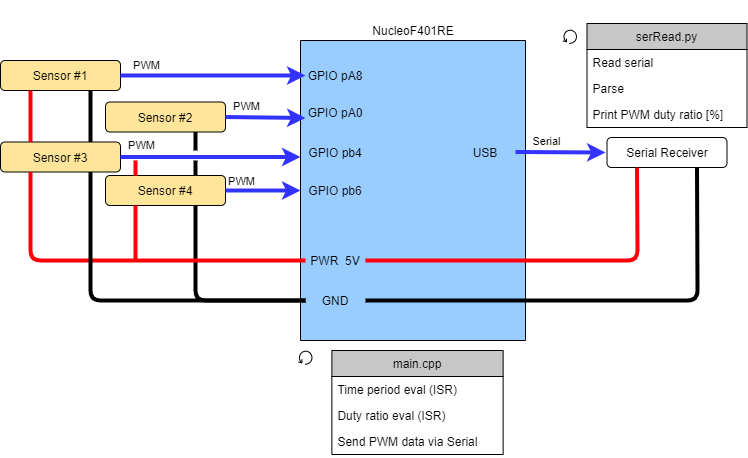

The diagram above was exported from draw.io. Its source (the exported page's mxGraphModel, read from the mxfile embedded in the PNG):
<mxGraphModel dx="868" dy="433" grid="1" gridSize="10" guides="1" tooltips="1" connect="1" arrows="1" fold="1" page="1" pageScale="1" pageWidth="850" pageHeight="1100" math="0" shadow="0">
  <root>
    <mxCell id="0" />
    <mxCell id="1" parent="0" />
    <mxCell id="6JRiyW2zS3onpbhQ3uR--1" value="Sensor #1" style="rounded=1;whiteSpace=wrap;html=1;fillColor=#FFE599;" parent="1" vertex="1">
      <mxGeometry x="25" y="80" width="120" height="30" as="geometry" />
    </mxCell>
    <mxCell id="6JRiyW2zS3onpbhQ3uR--23" value="NucleoF401RE" style="rounded=1;whiteSpace=wrap;html=1;strokeColor=none;" parent="1" vertex="1">
      <mxGeometry x="377.5" y="20" width="120" height="60" as="geometry" />
    </mxCell>
    <mxCell id="6JRiyW2zS3onpbhQ3uR--24" value="" style="rounded=0;whiteSpace=wrap;html=1;rotation=90;labelBackgroundColor=#ffffff;fillColor=#99CCFF;" parent="1" vertex="1">
      <mxGeometry x="287.5" y="97.5" width="300" height="225" as="geometry" />
    </mxCell>
    <mxCell id="6JRiyW2zS3onpbhQ3uR--31" value="&lt;span style=&quot;background-color: rgb(153 , 204 , 255)&quot;&gt;GPIO pA8&lt;/span&gt;" style="rounded=1;whiteSpace=wrap;html=1;strokeColor=none;labelBackgroundColor=#ffffff;fillColor=#99CCFF;" parent="1" vertex="1">
      <mxGeometry x="330" y="65" width="60" height="60" as="geometry" />
    </mxCell>
    <mxCell id="6JRiyW2zS3onpbhQ3uR--32" value="&lt;span style=&quot;background-color: rgb(153 , 204 , 255)&quot;&gt;PWR&amp;nbsp; 5V&lt;/span&gt;" style="rounded=1;whiteSpace=wrap;html=1;strokeColor=none;labelBackgroundColor=#ffffff;fillColor=#99CCFF;" parent="1" vertex="1">
      <mxGeometry x="330" y="250" width="60" height="60" as="geometry" />
    </mxCell>
    <mxCell id="6JRiyW2zS3onpbhQ3uR--35" value="&lt;span style=&quot;background-color: rgb(153 , 204 , 255)&quot;&gt;USB&lt;/span&gt;" style="rounded=1;whiteSpace=wrap;html=1;strokeColor=none;labelBackgroundColor=#ffffff;fillColor=#99CCFF;" parent="1" vertex="1">
      <mxGeometry x="480" y="141.5" width="60" height="60" as="geometry" />
    </mxCell>
    <mxCell id="6JRiyW2zS3onpbhQ3uR--36" value="&lt;span style=&quot;background-color: rgb(153 , 204 , 255)&quot;&gt;GND&lt;/span&gt;" style="rounded=1;whiteSpace=wrap;html=1;strokeColor=none;labelBackgroundColor=#ffffff;fillColor=#99CCFF;" parent="1" vertex="1">
      <mxGeometry x="330" y="290" width="60" height="60" as="geometry" />
    </mxCell>
    <mxCell id="6JRiyW2zS3onpbhQ3uR--38" value="Sensor #2" style="rounded=1;whiteSpace=wrap;html=1;fillColor=#FFE599;" parent="1" vertex="1">
      <mxGeometry x="130" y="121.5" width="120" height="30" as="geometry" />
    </mxCell>
    <mxCell id="6JRiyW2zS3onpbhQ3uR--43" value="&lt;span style=&quot;background-color: rgb(153 , 204 , 255)&quot;&gt;GPIO pA0&lt;/span&gt;" style="rounded=1;whiteSpace=wrap;html=1;strokeColor=none;labelBackgroundColor=#ffffff;fillColor=#99CCFF;" parent="1" vertex="1">
      <mxGeometry x="330" y="101.5" width="60" height="60" as="geometry" />
    </mxCell>
    <mxCell id="6JRiyW2zS3onpbhQ3uR--51" value="PWM" style="edgeLabel;html=1;align=center;verticalAlign=middle;resizable=0;points=[];" parent="1" vertex="1" connectable="0">
      <mxGeometry x="180.000445675194" y="115.00155470961647" as="geometry">
        <mxPoint x="-10" y="-31" as="offset" />
      </mxGeometry>
    </mxCell>
    <mxCell id="6JRiyW2zS3onpbhQ3uR--52" value="PWM" style="edgeLabel;html=1;align=center;verticalAlign=middle;resizable=0;points=[];" parent="1" vertex="1" connectable="0">
      <mxGeometry x="280.000445675194" y="156.50155470961647" as="geometry">
        <mxPoint x="-10" y="-31" as="offset" />
      </mxGeometry>
    </mxCell>
    <mxCell id="6JRiyW2zS3onpbhQ3uR--53" value="" style="endArrow=classic;html=1;exitX=1;exitY=0.5;exitDx=0;exitDy=0;strokeWidth=4;strokeColor=#3333FF;" parent="1" source="6JRiyW2zS3onpbhQ3uR--38" edge="1">
      <mxGeometry width="50" height="50" relative="1" as="geometry">
        <mxPoint x="280" y="187.5" as="sourcePoint" />
        <mxPoint x="330" y="137.5" as="targetPoint" />
      </mxGeometry>
    </mxCell>
    <mxCell id="6JRiyW2zS3onpbhQ3uR--54" value="" style="endArrow=classic;html=1;exitX=1;exitY=0.5;exitDx=0;exitDy=0;entryX=0;entryY=0.5;entryDx=0;entryDy=0;strokeWidth=4;strokeColor=#3333FF;" parent="1" source="6JRiyW2zS3onpbhQ3uR--1" target="6JRiyW2zS3onpbhQ3uR--31" edge="1">
      <mxGeometry width="50" height="50" relative="1" as="geometry">
        <mxPoint x="290" y="155" as="sourcePoint" />
        <mxPoint x="340" y="155" as="targetPoint" />
      </mxGeometry>
    </mxCell>
    <mxCell id="6JRiyW2zS3onpbhQ3uR--55" value="" style="endArrow=classic;html=1;exitX=1;exitY=0.5;exitDx=0;exitDy=0;strokeWidth=4;strokeColor=#3333FF;" parent="1" source="6JRiyW2zS3onpbhQ3uR--35" edge="1">
      <mxGeometry width="50" height="50" relative="1" as="geometry">
        <mxPoint x="610" y="171.5" as="sourcePoint" />
        <mxPoint x="630" y="172" as="targetPoint" />
      </mxGeometry>
    </mxCell>
    <mxCell id="6JRiyW2zS3onpbhQ3uR--56" value="Serial Receiver" style="rounded=1;whiteSpace=wrap;html=1;" parent="1" vertex="1">
      <mxGeometry x="631.5" y="157" width="120" height="30" as="geometry" />
    </mxCell>
    <mxCell id="6JRiyW2zS3onpbhQ3uR--58" value="" style="shape=mxgraph.bpmn.loop;html=1;outlineConnect=0;" parent="1" vertex="1">
      <mxGeometry x="587.5" y="49" width="14" height="14" as="geometry" />
    </mxCell>
    <mxCell id="6JRiyW2zS3onpbhQ3uR--67" value="" style="shape=mxgraph.bpmn.loop;html=1;outlineConnect=0;" parent="1" vertex="1">
      <mxGeometry x="323" y="370" width="14" height="14" as="geometry" />
    </mxCell>
    <mxCell id="6JRiyW2zS3onpbhQ3uR--70" value="Serial" style="edgeLabel;html=1;align=center;verticalAlign=middle;resizable=0;points=[];labelBackgroundColor=#ffffff;" parent="1" vertex="1" connectable="0">
      <mxGeometry x="580.000445675194" y="191.50155470961647" as="geometry">
        <mxPoint x="-10" y="-31" as="offset" />
      </mxGeometry>
    </mxCell>
    <mxCell id="6JRiyW2zS3onpbhQ3uR--73" value="" style="endArrow=none;html=1;entryX=0.25;entryY=1;entryDx=0;entryDy=0;exitX=1;exitY=0.5;exitDx=0;exitDy=0;strokeWidth=4;strokeColor=#FF0008;" parent="1" source="6JRiyW2zS3onpbhQ3uR--32" target="6JRiyW2zS3onpbhQ3uR--56" edge="1">
      <mxGeometry width="50" height="50" relative="1" as="geometry">
        <mxPoint x="560" y="207.5" as="sourcePoint" />
        <mxPoint x="500" y="202.5" as="targetPoint" />
        <Array as="points">
          <mxPoint x="662" y="280" />
        </Array>
      </mxGeometry>
    </mxCell>
    <mxCell id="6JRiyW2zS3onpbhQ3uR--74" value="" style="endArrow=none;html=1;entryX=0.75;entryY=1;entryDx=0;entryDy=0;exitX=1;exitY=0.5;exitDx=0;exitDy=0;strokeWidth=4;" parent="1" source="6JRiyW2zS3onpbhQ3uR--36" target="6JRiyW2zS3onpbhQ3uR--56" edge="1">
      <mxGeometry width="50" height="50" relative="1" as="geometry">
        <mxPoint x="560" y="247.5" as="sourcePoint" />
        <mxPoint x="760" y="196.5" as="targetPoint" />
        <Array as="points">
          <mxPoint x="722" y="320" />
        </Array>
      </mxGeometry>
    </mxCell>
    <mxCell id="6JRiyW2zS3onpbhQ3uR--63" value="main.cpp" style="swimlane;fontStyle=0;childLayout=stackLayout;horizontal=1;startSize=26;horizontalStack=0;resizeParent=1;resizeParentMax=0;resizeLast=0;collapsible=1;marginBottom=0;fillColor=#C7C7C7;" parent="1" vertex="1">
      <mxGeometry x="356.38" y="370" width="171.25" height="104" as="geometry">
        <mxRectangle x="540" y="213" width="90" height="26" as="alternateBounds" />
      </mxGeometry>
    </mxCell>
    <mxCell id="6JRiyW2zS3onpbhQ3uR--64" value="Time period eval (ISR)" style="text;strokeColor=none;fillColor=none;align=left;verticalAlign=top;spacingLeft=4;spacingRight=4;overflow=hidden;rotatable=0;points=[[0,0.5],[1,0.5]];portConstraint=eastwest;" parent="6JRiyW2zS3onpbhQ3uR--63" vertex="1">
      <mxGeometry y="26" width="171.25" height="26" as="geometry" />
    </mxCell>
    <mxCell id="6JRiyW2zS3onpbhQ3uR--65" value="Duty ratio eval (ISR)" style="text;strokeColor=none;fillColor=none;align=left;verticalAlign=top;spacingLeft=4;spacingRight=4;overflow=hidden;rotatable=0;points=[[0,0.5],[1,0.5]];portConstraint=eastwest;" parent="6JRiyW2zS3onpbhQ3uR--63" vertex="1">
      <mxGeometry y="52" width="171.25" height="26" as="geometry" />
    </mxCell>
    <mxCell id="6JRiyW2zS3onpbhQ3uR--66" value="Send PWM data via Serial" style="text;strokeColor=none;fillColor=none;align=left;verticalAlign=top;spacingLeft=4;spacingRight=4;overflow=hidden;rotatable=0;points=[[0,0.5],[1,0.5]];portConstraint=eastwest;" parent="6JRiyW2zS3onpbhQ3uR--63" vertex="1">
      <mxGeometry y="78" width="171.25" height="26" as="geometry" />
    </mxCell>
    <mxCell id="ECJT_9nqhtQOofXsaOGs-1" value="&lt;span style=&quot;background-color: rgb(153 , 204 , 255)&quot;&gt;GPIO pb4&lt;/span&gt;" style="rounded=1;whiteSpace=wrap;html=1;strokeColor=none;labelBackgroundColor=#ffffff;fillColor=#99CCFF;" vertex="1" parent="1">
      <mxGeometry x="330" y="141.5" width="60" height="60" as="geometry" />
    </mxCell>
    <mxCell id="ECJT_9nqhtQOofXsaOGs-2" value="&lt;span style=&quot;background-color: rgb(153 , 204 , 255)&quot;&gt;GPIO pb6&lt;/span&gt;" style="rounded=1;whiteSpace=wrap;html=1;strokeColor=none;labelBackgroundColor=#ffffff;fillColor=#99CCFF;" vertex="1" parent="1">
      <mxGeometry x="330" y="180" width="60" height="60" as="geometry" />
    </mxCell>
    <mxCell id="ECJT_9nqhtQOofXsaOGs-4" value="Sensor #3" style="rounded=1;whiteSpace=wrap;html=1;fillColor=#FFE599;" vertex="1" parent="1">
      <mxGeometry x="25" y="161.5" width="120" height="30" as="geometry" />
    </mxCell>
    <mxCell id="ECJT_9nqhtQOofXsaOGs-5" value="Sensor #4" style="rounded=1;whiteSpace=wrap;html=1;fillColor=#FFE599;" vertex="1" parent="1">
      <mxGeometry x="130" y="195" width="120" height="30" as="geometry" />
    </mxCell>
    <mxCell id="ECJT_9nqhtQOofXsaOGs-6" value="PWM" style="edgeLabel;html=1;align=center;verticalAlign=middle;resizable=0;points=[];" vertex="1" connectable="0" parent="1">
      <mxGeometry x="175.000445675194" y="195.00155470961647" as="geometry">
        <mxPoint x="-10" y="-31" as="offset" />
      </mxGeometry>
    </mxCell>
    <mxCell id="ECJT_9nqhtQOofXsaOGs-7" value="PWM" style="edgeLabel;html=1;align=center;verticalAlign=middle;resizable=0;points=[];" vertex="1" connectable="0" parent="1">
      <mxGeometry x="275.000445675194" y="231.50155470961647" as="geometry">
        <mxPoint x="-10" y="-31" as="offset" />
      </mxGeometry>
    </mxCell>
    <mxCell id="ECJT_9nqhtQOofXsaOGs-8" value="" style="endArrow=classic;html=1;exitX=1;exitY=0.5;exitDx=0;exitDy=0;strokeWidth=4;strokeColor=#3333FF;" edge="1" parent="1" source="ECJT_9nqhtQOofXsaOGs-5">
      <mxGeometry width="50" height="50" relative="1" as="geometry">
        <mxPoint x="275" y="283" as="sourcePoint" />
        <mxPoint x="325" y="210" as="targetPoint" />
      </mxGeometry>
    </mxCell>
    <mxCell id="ECJT_9nqhtQOofXsaOGs-9" value="" style="endArrow=classic;html=1;exitX=1;exitY=0.5;exitDx=0;exitDy=0;entryX=0;entryY=0.5;entryDx=0;entryDy=0;strokeWidth=4;strokeColor=#3333FF;" edge="1" parent="1" source="ECJT_9nqhtQOofXsaOGs-4">
      <mxGeometry width="50" height="50" relative="1" as="geometry">
        <mxPoint x="285" y="236.5" as="sourcePoint" />
        <mxPoint x="325" y="176.5" as="targetPoint" />
      </mxGeometry>
    </mxCell>
    <mxCell id="ECJT_9nqhtQOofXsaOGs-10" value="" style="endArrow=none;html=1;exitX=0.75;exitY=1;exitDx=0;exitDy=0;entryX=0;entryY=0.5;entryDx=0;entryDy=0;strokeWidth=4;" edge="1" parent="1" source="ECJT_9nqhtQOofXsaOGs-5" target="6JRiyW2zS3onpbhQ3uR--36">
      <mxGeometry width="50" height="50" relative="1" as="geometry">
        <mxPoint x="400" y="240" as="sourcePoint" />
        <mxPoint x="450" y="190" as="targetPoint" />
        <Array as="points">
          <mxPoint x="220" y="320" />
        </Array>
      </mxGeometry>
    </mxCell>
    <mxCell id="ECJT_9nqhtQOofXsaOGs-11" value="" style="endArrow=none;html=1;entryX=0;entryY=0.5;entryDx=0;entryDy=0;exitX=0.25;exitY=1;exitDx=0;exitDy=0;strokeWidth=4;strokeColor=#FF0008;" edge="1" parent="1" source="ECJT_9nqhtQOofXsaOGs-4" target="6JRiyW2zS3onpbhQ3uR--32">
      <mxGeometry width="50" height="50" relative="1" as="geometry">
        <mxPoint x="400" y="240" as="sourcePoint" />
        <mxPoint x="450" y="190" as="targetPoint" />
        <Array as="points">
          <mxPoint x="55" y="280" />
        </Array>
      </mxGeometry>
    </mxCell>
    <mxCell id="ECJT_9nqhtQOofXsaOGs-12" value="" style="endArrow=none;html=1;strokeWidth=4;strokeColor=#FF0008;entryX=0.25;entryY=1;entryDx=0;entryDy=0;" edge="1" parent="1" target="ECJT_9nqhtQOofXsaOGs-5">
      <mxGeometry width="50" height="50" relative="1" as="geometry">
        <mxPoint x="160" y="280" as="sourcePoint" />
        <mxPoint x="160" y="230" as="targetPoint" />
      </mxGeometry>
    </mxCell>
    <mxCell id="ECJT_9nqhtQOofXsaOGs-13" value="" style="endArrow=none;html=1;entryX=0.75;entryY=1;entryDx=0;entryDy=0;strokeWidth=4;" edge="1" parent="1" target="6JRiyW2zS3onpbhQ3uR--38">
      <mxGeometry width="50" height="50" relative="1" as="geometry">
        <mxPoint x="220" y="170" as="sourcePoint" />
        <mxPoint x="450" y="190" as="targetPoint" />
      </mxGeometry>
    </mxCell>
    <mxCell id="ECJT_9nqhtQOofXsaOGs-14" value="" style="endArrow=none;html=1;exitX=0.25;exitY=0;exitDx=0;exitDy=0;strokeWidth=4;strokeColor=#FF0008;" edge="1" parent="1" source="ECJT_9nqhtQOofXsaOGs-5">
      <mxGeometry width="50" height="50" relative="1" as="geometry">
        <mxPoint x="400" y="240" as="sourcePoint" />
        <mxPoint x="160" y="180" as="targetPoint" />
      </mxGeometry>
    </mxCell>
    <mxCell id="ECJT_9nqhtQOofXsaOGs-15" value="" style="endArrow=none;html=1;exitX=0.75;exitY=0;exitDx=0;exitDy=0;strokeWidth=4;" edge="1" parent="1" source="ECJT_9nqhtQOofXsaOGs-5">
      <mxGeometry width="50" height="50" relative="1" as="geometry">
        <mxPoint x="170" y="205" as="sourcePoint" />
        <mxPoint x="220" y="180" as="targetPoint" />
        <Array as="points" />
      </mxGeometry>
    </mxCell>
    <mxCell id="ECJT_9nqhtQOofXsaOGs-16" value="" style="endArrow=none;html=1;exitX=0.25;exitY=0;exitDx=0;exitDy=0;entryX=0.25;entryY=1;entryDx=0;entryDy=0;strokeWidth=4;strokeColor=#FF0008;" edge="1" parent="1" source="ECJT_9nqhtQOofXsaOGs-4" target="6JRiyW2zS3onpbhQ3uR--1">
      <mxGeometry width="50" height="50" relative="1" as="geometry">
        <mxPoint x="400" y="240" as="sourcePoint" />
        <mxPoint x="450" y="190" as="targetPoint" />
      </mxGeometry>
    </mxCell>
    <mxCell id="ECJT_9nqhtQOofXsaOGs-18" value="" style="endArrow=none;html=1;exitX=0.75;exitY=1;exitDx=0;exitDy=0;strokeWidth=4;" edge="1" parent="1" source="ECJT_9nqhtQOofXsaOGs-4">
      <mxGeometry width="50" height="50" relative="1" as="geometry">
        <mxPoint x="165" y="340" as="sourcePoint" />
        <mxPoint x="330" y="320" as="targetPoint" />
        <Array as="points">
          <mxPoint x="115" y="320" />
        </Array>
      </mxGeometry>
    </mxCell>
    <mxCell id="ECJT_9nqhtQOofXsaOGs-20" value="" style="endArrow=none;html=1;exitX=0.75;exitY=0;exitDx=0;exitDy=0;entryX=0.75;entryY=1;entryDx=0;entryDy=0;strokeWidth=4;" edge="1" parent="1" source="ECJT_9nqhtQOofXsaOGs-4" target="6JRiyW2zS3onpbhQ3uR--1">
      <mxGeometry width="50" height="50" relative="1" as="geometry">
        <mxPoint x="400" y="240" as="sourcePoint" />
        <mxPoint x="450" y="190" as="targetPoint" />
      </mxGeometry>
    </mxCell>
    <mxCell id="6JRiyW2zS3onpbhQ3uR--59" value="serRead.py" style="swimlane;fontStyle=0;childLayout=stackLayout;horizontal=1;startSize=26;horizontalStack=0;resizeParent=1;resizeParentMax=0;resizeLast=0;collapsible=1;marginBottom=0;fillColor=#C7C7C7;" parent="1" vertex="1">
      <mxGeometry x="611.5" y="43" width="160" height="104" as="geometry">
        <mxRectangle x="540" y="213" width="90" height="26" as="alternateBounds" />
      </mxGeometry>
    </mxCell>
    <mxCell id="6JRiyW2zS3onpbhQ3uR--60" value="Read serial" style="text;strokeColor=none;fillColor=none;align=left;verticalAlign=top;spacingLeft=4;spacingRight=4;overflow=hidden;rotatable=0;points=[[0,0.5],[1,0.5]];portConstraint=eastwest;" parent="6JRiyW2zS3onpbhQ3uR--59" vertex="1">
      <mxGeometry y="26" width="160" height="26" as="geometry" />
    </mxCell>
    <mxCell id="6JRiyW2zS3onpbhQ3uR--61" value="Parse" style="text;strokeColor=none;fillColor=none;align=left;verticalAlign=top;spacingLeft=4;spacingRight=4;overflow=hidden;rotatable=0;points=[[0,0.5],[1,0.5]];portConstraint=eastwest;" parent="6JRiyW2zS3onpbhQ3uR--59" vertex="1">
      <mxGeometry y="52" width="160" height="26" as="geometry" />
    </mxCell>
    <mxCell id="6JRiyW2zS3onpbhQ3uR--62" value="Print PWM duty ratio [%]" style="text;strokeColor=none;fillColor=none;align=left;verticalAlign=top;spacingLeft=4;spacingRight=4;overflow=hidden;rotatable=0;points=[[0,0.5],[1,0.5]];portConstraint=eastwest;" parent="6JRiyW2zS3onpbhQ3uR--59" vertex="1">
      <mxGeometry y="78" width="160" height="26" as="geometry" />
    </mxCell>
  </root>
</mxGraphModel>